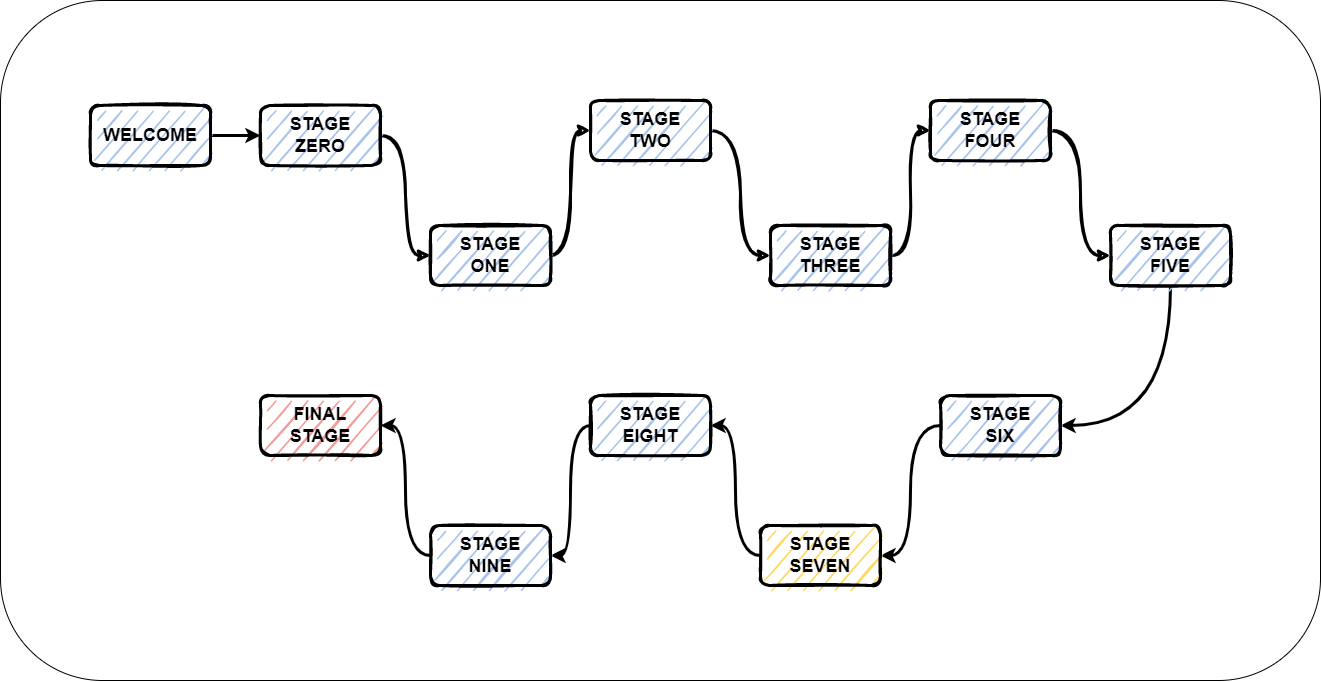

The diagram above was exported from draw.io. Its source (the exported page's mxGraphModel, read from the mxfile embedded in the PNG):
<mxGraphModel dx="2031" dy="1007" grid="1" gridSize="10" guides="1" tooltips="1" connect="1" arrows="1" fold="1" page="1" pageScale="1" pageWidth="1400" pageHeight="850" math="0" shadow="0">
  <root>
    <mxCell id="0" />
    <mxCell id="1" parent="0" />
    <mxCell id="E53uDm0ltvMWuHItlV5C-20" value="" style="rounded=1;whiteSpace=wrap;html=1;fillColor=#FFFFFF;" vertex="1" parent="1">
      <mxGeometry x="40" y="85" width="1320" height="680" as="geometry" />
    </mxCell>
    <mxCell id="fQlBcWFEipcArvpoTplM-9" style="edgeStyle=orthogonalEdgeStyle;orthogonalLoop=1;jettySize=auto;html=1;entryX=0;entryY=0.5;entryDx=0;entryDy=0;sketch=1;strokeWidth=3;curved=1;" parent="1" source="fQlBcWFEipcArvpoTplM-1" target="fQlBcWFEipcArvpoTplM-2" edge="1">
      <mxGeometry relative="1" as="geometry" />
    </mxCell>
    <mxCell id="fQlBcWFEipcArvpoTplM-1" value="&lt;b&gt;&lt;font style=&quot;font-size: 18px&quot;&gt;STAGE&lt;br&gt;ZERO&lt;/font&gt;&lt;/b&gt;" style="rounded=1;whiteSpace=wrap;html=1;strokeWidth=3;strokeColor=default;fillColor=#A9C4EB;sketch=1;" parent="1" vertex="1">
      <mxGeometry x="300" y="190" width="120" height="60" as="geometry" />
    </mxCell>
    <mxCell id="fQlBcWFEipcArvpoTplM-10" style="edgeStyle=orthogonalEdgeStyle;orthogonalLoop=1;jettySize=auto;html=1;entryX=0;entryY=0.5;entryDx=0;entryDy=0;sketch=1;strokeWidth=3;curved=1;" parent="1" source="fQlBcWFEipcArvpoTplM-2" target="fQlBcWFEipcArvpoTplM-4" edge="1">
      <mxGeometry relative="1" as="geometry" />
    </mxCell>
    <mxCell id="fQlBcWFEipcArvpoTplM-2" value="&lt;b style=&quot;font-size: 18px&quot;&gt;&lt;font&gt;STAGE&lt;br&gt;ONE&lt;/font&gt;&lt;/b&gt;" style="rounded=1;whiteSpace=wrap;html=1;fillColor=#A9C4EB;strokeColor=#000000;strokeWidth=3;sketch=1;" parent="1" vertex="1">
      <mxGeometry x="470" y="310" width="120" height="60" as="geometry" />
    </mxCell>
    <mxCell id="fQlBcWFEipcArvpoTplM-12" style="edgeStyle=orthogonalEdgeStyle;orthogonalLoop=1;jettySize=auto;html=1;entryX=0;entryY=0.5;entryDx=0;entryDy=0;sketch=1;strokeWidth=3;curved=1;" parent="1" source="fQlBcWFEipcArvpoTplM-3" target="fQlBcWFEipcArvpoTplM-5" edge="1">
      <mxGeometry relative="1" as="geometry" />
    </mxCell>
    <mxCell id="fQlBcWFEipcArvpoTplM-3" value="&lt;b style=&quot;font-size: 18px&quot;&gt;STAGE&lt;br&gt;THREE&lt;/b&gt;" style="rounded=1;whiteSpace=wrap;html=1;fillColor=#A9C4EB;strokeColor=#000000;strokeWidth=3;sketch=1;" parent="1" vertex="1">
      <mxGeometry x="810" y="310" width="120" height="60" as="geometry" />
    </mxCell>
    <mxCell id="fQlBcWFEipcArvpoTplM-11" style="edgeStyle=orthogonalEdgeStyle;orthogonalLoop=1;jettySize=auto;html=1;entryX=0;entryY=0.5;entryDx=0;entryDy=0;sketch=1;strokeWidth=3;curved=1;" parent="1" source="fQlBcWFEipcArvpoTplM-4" target="fQlBcWFEipcArvpoTplM-3" edge="1">
      <mxGeometry relative="1" as="geometry" />
    </mxCell>
    <mxCell id="fQlBcWFEipcArvpoTplM-4" value="&lt;b style=&quot;font-size: 18px&quot;&gt;STAGE&lt;br&gt;TWO&lt;/b&gt;" style="rounded=1;whiteSpace=wrap;html=1;fillColor=#A9C4EB;strokeColor=#000000;strokeWidth=3;sketch=1;" parent="1" vertex="1">
      <mxGeometry x="630" y="185" width="120" height="60" as="geometry" />
    </mxCell>
    <mxCell id="fQlBcWFEipcArvpoTplM-13" style="edgeStyle=orthogonalEdgeStyle;orthogonalLoop=1;jettySize=auto;html=1;entryX=0;entryY=0.5;entryDx=0;entryDy=0;sketch=1;strokeWidth=3;curved=1;" parent="1" source="fQlBcWFEipcArvpoTplM-5" target="fQlBcWFEipcArvpoTplM-6" edge="1">
      <mxGeometry relative="1" as="geometry" />
    </mxCell>
    <mxCell id="fQlBcWFEipcArvpoTplM-5" value="&lt;span style=&quot;font-size: 18px&quot;&gt;&lt;b&gt;STAGE&lt;br&gt;FOUR&lt;/b&gt;&lt;/span&gt;" style="rounded=1;whiteSpace=wrap;html=1;fillColor=#A9C4EB;strokeColor=#000000;strokeWidth=3;sketch=1;" parent="1" vertex="1">
      <mxGeometry x="970" y="185" width="120" height="60" as="geometry" />
    </mxCell>
    <mxCell id="E53uDm0ltvMWuHItlV5C-18" style="edgeStyle=orthogonalEdgeStyle;orthogonalLoop=1;jettySize=auto;html=1;entryX=1;entryY=0.5;entryDx=0;entryDy=0;strokeWidth=3;curved=1;" edge="1" parent="1" source="fQlBcWFEipcArvpoTplM-6" target="E53uDm0ltvMWuHItlV5C-2">
      <mxGeometry relative="1" as="geometry">
        <Array as="points">
          <mxPoint x="1210" y="510" />
        </Array>
      </mxGeometry>
    </mxCell>
    <mxCell id="fQlBcWFEipcArvpoTplM-6" value="&lt;b style=&quot;font-size: 18px&quot;&gt;STAGE&lt;br&gt;FIVE&lt;/b&gt;" style="rounded=1;whiteSpace=wrap;html=1;fillColor=#A9C4EB;strokeColor=#000000;strokeWidth=3;sketch=1;" parent="1" vertex="1">
      <mxGeometry x="1150" y="310" width="120" height="60" as="geometry" />
    </mxCell>
    <mxCell id="fQlBcWFEipcArvpoTplM-7" value="&lt;b style=&quot;font-size: 18px&quot;&gt;FINAL&lt;br&gt;STAGE&lt;/b&gt;" style="rounded=1;whiteSpace=wrap;html=1;strokeWidth=3;strokeColor=default;fillColor=#F19C99;sketch=1;" parent="1" vertex="1">
      <mxGeometry x="300" y="480" width="120" height="60" as="geometry" />
    </mxCell>
    <mxCell id="E53uDm0ltvMWuHItlV5C-6" style="edgeStyle=orthogonalEdgeStyle;orthogonalLoop=1;jettySize=auto;html=1;entryX=0;entryY=0.5;entryDx=0;entryDy=0;strokeWidth=3;curved=1;" edge="1" parent="1" source="E53uDm0ltvMWuHItlV5C-1" target="fQlBcWFEipcArvpoTplM-1">
      <mxGeometry relative="1" as="geometry" />
    </mxCell>
    <mxCell id="E53uDm0ltvMWuHItlV5C-1" value="&lt;span style=&quot;font-size: 18px&quot;&gt;&lt;b&gt;WELCOME&lt;/b&gt;&lt;/span&gt;" style="rounded=1;whiteSpace=wrap;html=1;strokeWidth=3;strokeColor=default;fillColor=#A9C4EB;sketch=1;" vertex="1" parent="1">
      <mxGeometry x="130" y="190" width="120" height="60" as="geometry" />
    </mxCell>
    <mxCell id="E53uDm0ltvMWuHItlV5C-7" style="edgeStyle=orthogonalEdgeStyle;orthogonalLoop=1;jettySize=auto;html=1;entryX=1;entryY=0.5;entryDx=0;entryDy=0;strokeWidth=3;curved=1;" edge="1" parent="1" source="E53uDm0ltvMWuHItlV5C-2" target="E53uDm0ltvMWuHItlV5C-3">
      <mxGeometry relative="1" as="geometry" />
    </mxCell>
    <mxCell id="E53uDm0ltvMWuHItlV5C-2" value="&lt;b style=&quot;font-size: 18px&quot;&gt;STAGE&lt;br&gt;SIX&lt;/b&gt;" style="rounded=1;whiteSpace=wrap;html=1;fillColor=#A9C4EB;strokeColor=#000000;strokeWidth=3;sketch=1;" vertex="1" parent="1">
      <mxGeometry x="980" y="480" width="120" height="60" as="geometry" />
    </mxCell>
    <mxCell id="E53uDm0ltvMWuHItlV5C-15" style="edgeStyle=orthogonalEdgeStyle;orthogonalLoop=1;jettySize=auto;html=1;entryX=1;entryY=0.5;entryDx=0;entryDy=0;strokeWidth=3;curved=1;" edge="1" parent="1" source="E53uDm0ltvMWuHItlV5C-3" target="E53uDm0ltvMWuHItlV5C-4">
      <mxGeometry relative="1" as="geometry" />
    </mxCell>
    <mxCell id="E53uDm0ltvMWuHItlV5C-3" value="&lt;b style=&quot;font-size: 18px&quot;&gt;STAGE&lt;br&gt;SEVEN&lt;/b&gt;" style="rounded=1;whiteSpace=wrap;html=1;fillColor=#FFD966;strokeColor=#000000;strokeWidth=3;sketch=1;" vertex="1" parent="1">
      <mxGeometry x="800" y="610" width="120" height="60" as="geometry" />
    </mxCell>
    <mxCell id="E53uDm0ltvMWuHItlV5C-16" style="edgeStyle=orthogonalEdgeStyle;orthogonalLoop=1;jettySize=auto;html=1;entryX=1;entryY=0.5;entryDx=0;entryDy=0;strokeWidth=3;curved=1;" edge="1" parent="1" source="E53uDm0ltvMWuHItlV5C-4" target="E53uDm0ltvMWuHItlV5C-5">
      <mxGeometry relative="1" as="geometry" />
    </mxCell>
    <mxCell id="E53uDm0ltvMWuHItlV5C-4" value="&lt;b style=&quot;font-size: 18px&quot;&gt;STAGE&lt;br&gt;EIGHT&lt;/b&gt;" style="rounded=1;whiteSpace=wrap;html=1;fillColor=#A9C4EB;strokeColor=#000000;strokeWidth=3;sketch=1;" vertex="1" parent="1">
      <mxGeometry x="630" y="480" width="120" height="60" as="geometry" />
    </mxCell>
    <mxCell id="E53uDm0ltvMWuHItlV5C-17" style="edgeStyle=orthogonalEdgeStyle;orthogonalLoop=1;jettySize=auto;html=1;entryX=1;entryY=0.5;entryDx=0;entryDy=0;strokeWidth=3;curved=1;" edge="1" parent="1" source="E53uDm0ltvMWuHItlV5C-5" target="fQlBcWFEipcArvpoTplM-7">
      <mxGeometry relative="1" as="geometry" />
    </mxCell>
    <mxCell id="E53uDm0ltvMWuHItlV5C-5" value="&lt;b style=&quot;font-size: 18px&quot;&gt;STAGE&lt;br&gt;NINE&lt;/b&gt;" style="rounded=1;whiteSpace=wrap;html=1;fillColor=#A9C4EB;strokeColor=#000000;strokeWidth=3;sketch=1;" vertex="1" parent="1">
      <mxGeometry x="470" y="610" width="120" height="60" as="geometry" />
    </mxCell>
  </root>
</mxGraphModel>